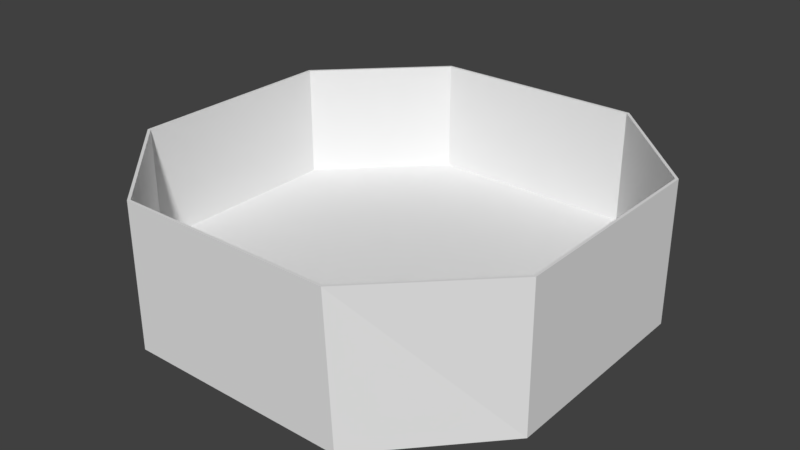 # Source: shksper.blend  (saved by Blender 2.77.0; exported with 4.5.12 LTS)
import bpy
from mathutils import Matrix  # noqa: F401  (used for matrix-valued properties, if any)

bpy.ops.wm.read_factory_settings(use_empty=True)
scene = bpy.context.scene
scene.name = 'Scene'

# ---- collections
col_collection_1 = bpy.data.collections.new('Collection 1'); scene.collection.children.link(col_collection_1)

# ---- world
world_world = bpy.data.worlds.new('World'); scene.world = world_world
world_world.color = (0.05088, 0.05088, 0.05088)
world_world.use_sun_shadow = False
world_world.sun_shadow_jitter_overblur = 0.0
world_world.cycles.sampling_method = 'MANUAL'

# ---- meshes
me_cube_001 = bpy.data.meshes.new('Cube.001')
me_cube_001.from_pydata([(-1.0, 0.5052, -1.0), (-0.5044, 1.0, -1.0), (1.0, 0.5042, -1.0), (0.4977, 1.0, -1.0), (-1.0, -0.5025, -1.0), (-0.5019, -1.0, -1.0), (1.0, -0.4916, -1.0), (0.5336, -1.0, -1.0), (0.4939, 0.9879, 1.0), (-0.4939, -0.9879, 1.0), (0.9879, 0.4939, 1.0), (-0.9879, 0.4939, 1.0), (0.9879, -0.4939, 1.0), (-0.4939, 0.9879, 1.0), (0.4939, -0.9879, 1.0), (-0.9879, -0.4939, 1.0), (0.0, 1.0, 9.0), (0.5, 1.0, 9.0), (0.0, -1.0, 9.0), (-0.5, -1.0, 9.0), (1.0, 0.5, 9.0), (1.0, 0.0, 9.0), (-1.0, 0.0, 9.0), (-1.0, 0.5, 9.0), (1.0, -0.5, 9.0), (-0.5, 1.0, 9.0), (0.5, -1.0, 9.0), (-1.0, -0.5, 9.0), (0.0, 0.9879, 9.0), (0.4939, 0.9879, 9.0), (0.0, -0.9879, 9.0), (-0.4939, -0.9879, 9.0), (0.9879, 0.4939, 9.0), (0.9879, 0.0, 9.0), (-0.9879, 0.0, 9.0), (-0.9879, 0.4939, 9.0), (0.9879, -0.4939, 9.0), (-0.4939, 0.9879, 9.0), (0.4939, -0.9879, 9.0), (-0.9879, -0.4939, 9.0)], [], [(6, 24, 26, 7), (0, 23, 25, 1), (3, 17, 20, 2), (5, 4, 0, 1, 3, 2, 6, 7), (12, 14, 38, 36), (5, 19, 27, 4), (14, 12, 10, 8, 13, 11, 15, 9), (8, 10, 32, 29), (10, 12, 36, 33, 32), (2, 20, 21, 24, 6), (11, 35, 34, 39, 15), (1, 25, 16, 17, 3), (11, 13, 37, 35), (18, 26, 38, 30), (21, 20, 32, 33), (26, 24, 36, 38), (19, 18, 30, 31), (16, 25, 37, 28), (17, 16, 28, 29), (23, 22, 34, 35), (27, 19, 31, 39), (20, 17, 29, 32), (24, 21, 33, 36), (22, 27, 39, 34), (25, 23, 35, 37), (13, 8, 29, 28, 37), (9, 15, 39, 31), (7, 26, 18, 19, 5), (14, 9, 31, 30, 38), (23, 0, 4, 27, 22)])
me_cube_001.use_remesh_preserve_volume = False
me_cube_001.use_remesh_preserve_attributes = False
me_cube_001.use_mirror_vertex_groups = False
me_cube_001.update()

# ---- objects
ob_cube = bpy.data.objects.new('Cube', me_cube_001)

# ---- transforms, parenting, visibility, modifiers, constraints
ob_cube.location = (0.0, 0.0, -0.5)
ob_cube.scale = (7.5, 7.5, 0.5)
ob_cube.lineart.crease_threshold = 0.0

# ---- collection membership
col_collection_1.objects.link(ob_cube)

# ---- scene / render settings (as saved in the file)
scene.frame_start = 1; scene.frame_end = 250; scene.frame_set(1)
scene.render.engine = 'BLENDER_EEVEE_NEXT'
scene.render.resolution_percentage = 50
scene.render.dither_intensity = 0.0
scene.cycles.use_denoising = False
scene.cycles.samples = 128
scene.cycles.sampling_pattern = 'TABULATED_SOBOL'
scene.cycles.light_sampling_threshold = 0.0
scene.cycles.use_adaptive_sampling = False
scene.cycles.use_light_tree = False
scene.cycles.blur_glossy = 0.0
scene.cycles.sample_clamp_indirect = 0.0
scene.view_settings.view_transform = 'Standard'
bpy.context.view_layer.update()

# ---- added for rendering (the .blend has no active camera and no usable light): camera, sun
cam_auto = bpy.data.cameras.new('AutoCamera')
cam_auto.lens = 50.0
cam_auto.sensor_width = 36.0
cam_auto.clip_end = 1000.0
ob_auto_camera = bpy.data.objects.new('AutoCamera', cam_auto)
scene.collection.objects.link(ob_auto_camera)
ob_auto_camera.location = (20.1648, -24.1978, 17.6318)
ob_auto_camera.rotation_euler = (1.09748, -7.21219e-08, 0.694738)
scene.camera = ob_auto_camera
light_auto_sun = bpy.data.lights.new('AutoSun', 'SUN')
light_auto_sun.energy = 3.0
light_auto_sun.angle = 0.0523599
ob_auto_sun = bpy.data.objects.new('AutoSun', light_auto_sun)
scene.collection.objects.link(ob_auto_sun)
ob_auto_sun.rotation_euler = (0.872665, 0.174533, 0.523599)
bpy.context.view_layer.update()
